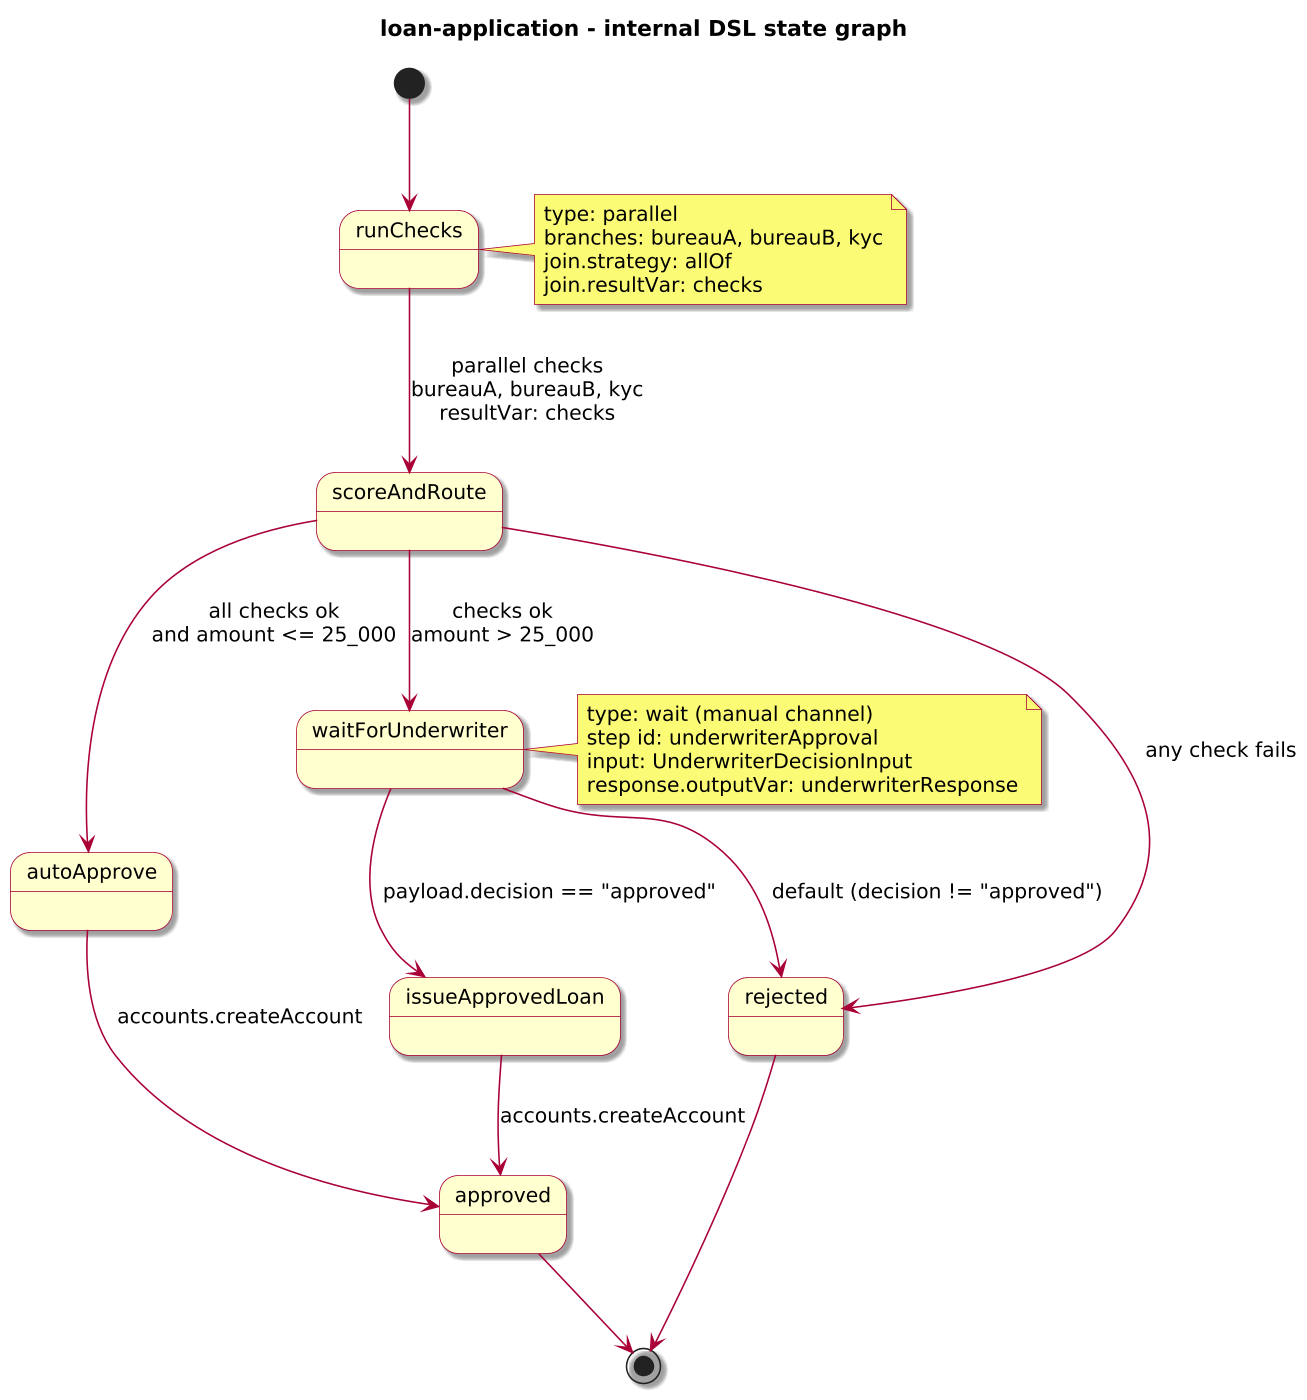

The diagram above was rendered by PlantUML. Its source (embedded in the PNG):
@startuml
!include journey-diagram-theme.puml
title loan-application - internal DSL state graph

[*] --> runChecks

state runChecks
state scoreAndRoute
state autoApprove
state waitForUnderwriter
state issueApprovedLoan
state approved
state rejected

runChecks --> scoreAndRoute : parallel checks\nbureauA, bureauB, kyc\nresultVar: checks

scoreAndRoute --> autoApprove : all checks ok\nand amount <= 25_000
scoreAndRoute --> waitForUnderwriter : checks ok\namount > 25_000
scoreAndRoute --> rejected : any check fails

autoApprove --> approved : accounts.createAccount
waitForUnderwriter --> issueApprovedLoan : payload.decision == "approved"
waitForUnderwriter --> rejected : default (decision != "approved")
issueApprovedLoan --> approved : accounts.createAccount

approved --> [*]
rejected --> [*]

note right of runChecks
  type: parallel
  branches: bureauA, bureauB, kyc
  join.strategy: allOf
  join.resultVar: checks
end note

note right of waitForUnderwriter
  type: wait (manual channel)
  step id: underwriterApproval
  input: UnderwriterDecisionInput
  response.outputVar: underwriterResponse
end note

@enduml